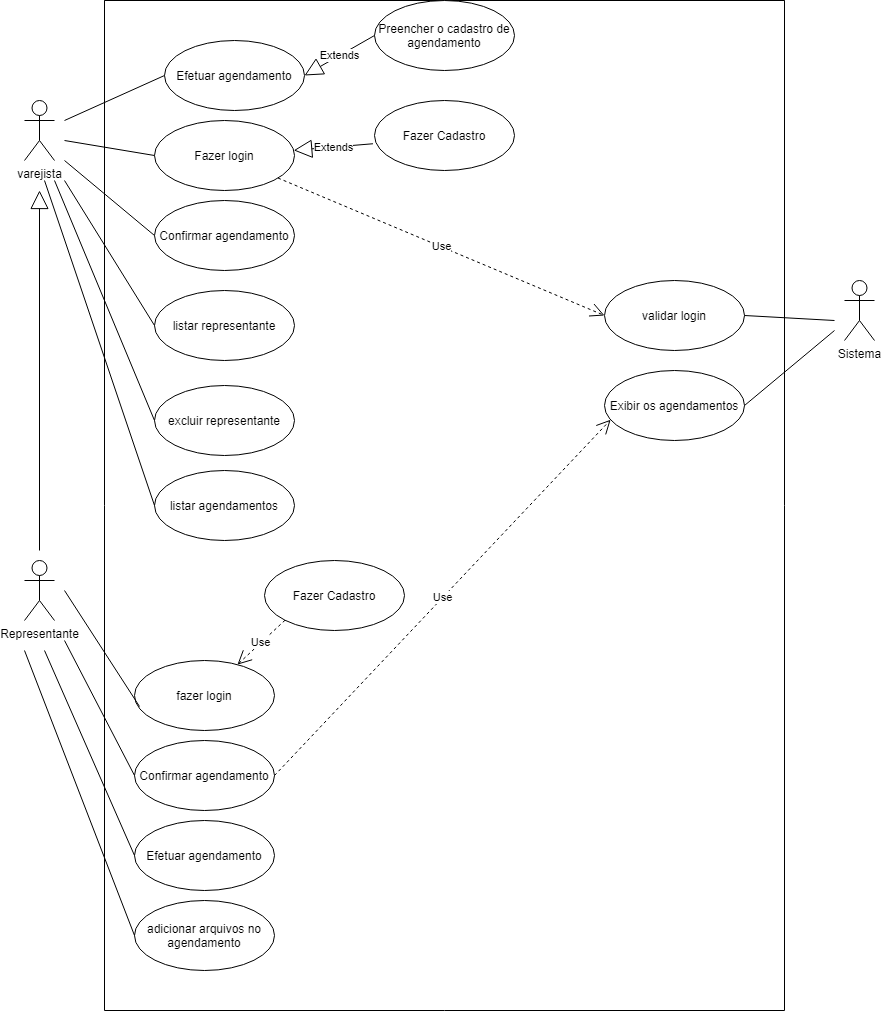

The diagram above was exported from draw.io. Its source (the exported page's mxGraphModel, read from the mxfile embedded in the PNG):
<mxGraphModel dx="942" dy="614" grid="1" gridSize="10" guides="1" tooltips="1" connect="1" arrows="1" fold="1" page="1" pageScale="1" pageWidth="827" pageHeight="1169" math="0" shadow="0">
  <root>
    <mxCell id="0" />
    <mxCell id="1" parent="0" />
    <mxCell id="ggpihrsz5pxEzU633AoN-53" value="" style="swimlane;startSize=0;" parent="1" vertex="1">
      <mxGeometry x="200" y="160" width="680" height="1010" as="geometry" />
    </mxCell>
    <mxCell id="ggpihrsz5pxEzU633AoN-66" value="&lt;font style=&quot;vertical-align: inherit&quot;&gt;&lt;font style=&quot;vertical-align: inherit&quot;&gt;Efetuar agendamento&lt;/font&gt;&lt;/font&gt;" style="ellipse;whiteSpace=wrap;html=1;" parent="ggpihrsz5pxEzU633AoN-53" vertex="1">
      <mxGeometry x="60" y="40" width="140" height="70" as="geometry" />
    </mxCell>
    <mxCell id="ggpihrsz5pxEzU633AoN-67" value="Fazer Cadastro" style="ellipse;whiteSpace=wrap;html=1;" parent="ggpihrsz5pxEzU633AoN-53" vertex="1">
      <mxGeometry x="270" y="100" width="140" height="70" as="geometry" />
    </mxCell>
    <mxCell id="ggpihrsz5pxEzU633AoN-68" value="Fazer login" style="ellipse;whiteSpace=wrap;html=1;" parent="ggpihrsz5pxEzU633AoN-53" vertex="1">
      <mxGeometry x="50" y="120" width="140" height="70" as="geometry" />
    </mxCell>
    <mxCell id="ggpihrsz5pxEzU633AoN-69" value="Confirmar agendamento" style="ellipse;whiteSpace=wrap;html=1;" parent="ggpihrsz5pxEzU633AoN-53" vertex="1">
      <mxGeometry x="50" y="200" width="140" height="70" as="geometry" />
    </mxCell>
    <mxCell id="ggpihrsz5pxEzU633AoN-70" value="fazer login" style="ellipse;whiteSpace=wrap;html=1;" parent="ggpihrsz5pxEzU633AoN-53" vertex="1">
      <mxGeometry x="30" y="660" width="140" height="70" as="geometry" />
    </mxCell>
    <mxCell id="ggpihrsz5pxEzU633AoN-71" value="&lt;font style=&quot;vertical-align: inherit&quot;&gt;&lt;font style=&quot;vertical-align: inherit&quot;&gt;Confirmar agendamento&lt;/font&gt;&lt;/font&gt;" style="ellipse;whiteSpace=wrap;html=1;" parent="ggpihrsz5pxEzU633AoN-53" vertex="1">
      <mxGeometry x="30" y="740" width="140" height="70" as="geometry" />
    </mxCell>
    <mxCell id="ggpihrsz5pxEzU633AoN-90" value="validar login" style="ellipse;whiteSpace=wrap;html=1;" parent="ggpihrsz5pxEzU633AoN-53" vertex="1">
      <mxGeometry x="500" y="280" width="140" height="70" as="geometry" />
    </mxCell>
    <mxCell id="ggpihrsz5pxEzU633AoN-98" value="Use" style="endArrow=open;endSize=12;dashed=1;html=1;rounded=0;entryX=0;entryY=0.5;entryDx=0;entryDy=0;" parent="ggpihrsz5pxEzU633AoN-53" source="ggpihrsz5pxEzU633AoN-68" target="ggpihrsz5pxEzU633AoN-90" edge="1">
      <mxGeometry width="160" relative="1" as="geometry">
        <mxPoint x="210" y="240" as="sourcePoint" />
        <mxPoint x="370" y="240" as="targetPoint" />
        <Array as="points" />
      </mxGeometry>
    </mxCell>
    <mxCell id="ggpihrsz5pxEzU633AoN-100" value="Exibir os agendamentos" style="ellipse;whiteSpace=wrap;html=1;" parent="ggpihrsz5pxEzU633AoN-53" vertex="1">
      <mxGeometry x="500" y="370" width="140" height="70" as="geometry" />
    </mxCell>
    <mxCell id="ggpihrsz5pxEzU633AoN-103" value="Use" style="endArrow=open;endSize=12;dashed=1;html=1;rounded=0;entryX=0.044;entryY=0.703;entryDx=0;entryDy=0;entryPerimeter=0;exitX=1;exitY=0.5;exitDx=0;exitDy=0;" parent="ggpihrsz5pxEzU633AoN-53" target="ggpihrsz5pxEzU633AoN-100" edge="1" source="ggpihrsz5pxEzU633AoN-71">
      <mxGeometry width="160" relative="1" as="geometry">
        <mxPoint x="180" y="604" as="sourcePoint" />
        <mxPoint x="340" y="604.41" as="targetPoint" />
      </mxGeometry>
    </mxCell>
    <mxCell id="ggpihrsz5pxEzU633AoN-104" value="Preencher o cadastro de agendamento" style="ellipse;whiteSpace=wrap;html=1;" parent="ggpihrsz5pxEzU633AoN-53" vertex="1">
      <mxGeometry x="270" width="140" height="70" as="geometry" />
    </mxCell>
    <mxCell id="ggpihrsz5pxEzU633AoN-110" value="Extends" style="endArrow=block;endSize=16;endFill=0;html=1;rounded=0;exitX=-0.011;exitY=0.618;exitDx=0;exitDy=0;exitPerimeter=0;" parent="ggpihrsz5pxEzU633AoN-53" source="ggpihrsz5pxEzU633AoN-67" target="ggpihrsz5pxEzU633AoN-68" edge="1">
      <mxGeometry width="160" relative="1" as="geometry">
        <mxPoint x="190" y="160" as="sourcePoint" />
        <mxPoint x="350" y="160" as="targetPoint" />
      </mxGeometry>
    </mxCell>
    <mxCell id="ggpihrsz5pxEzU633AoN-111" value="Extends" style="endArrow=block;endSize=16;endFill=0;html=1;rounded=0;entryX=1;entryY=0.5;entryDx=0;entryDy=0;exitX=0;exitY=0.5;exitDx=0;exitDy=0;" parent="ggpihrsz5pxEzU633AoN-53" source="ggpihrsz5pxEzU633AoN-104" target="ggpihrsz5pxEzU633AoN-66" edge="1">
      <mxGeometry width="160" relative="1" as="geometry">
        <mxPoint x="190" y="300" as="sourcePoint" />
        <mxPoint x="350" y="300" as="targetPoint" />
      </mxGeometry>
    </mxCell>
    <mxCell id="ggpihrsz5pxEzU633AoN-113" value="" style="endArrow=none;html=1;rounded=0;exitX=1;exitY=0.5;exitDx=0;exitDy=0;" parent="ggpihrsz5pxEzU633AoN-53" source="ggpihrsz5pxEzU633AoN-90" edge="1">
      <mxGeometry relative="1" as="geometry">
        <mxPoint x="540" y="240" as="sourcePoint" />
        <mxPoint x="730" y="320" as="targetPoint" />
      </mxGeometry>
    </mxCell>
    <mxCell id="kMaHPtB6SSbMlElEjuRc-3" value="" style="endArrow=none;html=1;rounded=0;entryX=0;entryY=0.5;entryDx=0;entryDy=0;" edge="1" parent="ggpihrsz5pxEzU633AoN-53" target="ggpihrsz5pxEzU633AoN-71">
      <mxGeometry width="50" height="50" relative="1" as="geometry">
        <mxPoint x="-40" y="640" as="sourcePoint" />
        <mxPoint x="120" y="580" as="targetPoint" />
      </mxGeometry>
    </mxCell>
    <mxCell id="kMaHPtB6SSbMlElEjuRc-4" value="listar representante" style="ellipse;whiteSpace=wrap;html=1;" vertex="1" parent="ggpihrsz5pxEzU633AoN-53">
      <mxGeometry x="50" y="290" width="140" height="70" as="geometry" />
    </mxCell>
    <mxCell id="kMaHPtB6SSbMlElEjuRc-5" value="excluir representante" style="ellipse;whiteSpace=wrap;html=1;" vertex="1" parent="ggpihrsz5pxEzU633AoN-53">
      <mxGeometry x="50" y="385" width="140" height="70" as="geometry" />
    </mxCell>
    <mxCell id="kMaHPtB6SSbMlElEjuRc-8" value="listar agendamentos" style="ellipse;whiteSpace=wrap;html=1;" vertex="1" parent="ggpihrsz5pxEzU633AoN-53">
      <mxGeometry x="50" y="470" width="140" height="70" as="geometry" />
    </mxCell>
    <mxCell id="kMaHPtB6SSbMlElEjuRc-9" value="" style="endArrow=none;html=1;rounded=0;exitX=0;exitY=0.5;exitDx=0;exitDy=0;" edge="1" parent="ggpihrsz5pxEzU633AoN-53" source="kMaHPtB6SSbMlElEjuRc-8">
      <mxGeometry width="50" height="50" relative="1" as="geometry">
        <mxPoint y="500" as="sourcePoint" />
        <mxPoint x="-60" y="180" as="targetPoint" />
      </mxGeometry>
    </mxCell>
    <mxCell id="kMaHPtB6SSbMlElEjuRc-10" value="Fazer Cadastro" style="ellipse;whiteSpace=wrap;html=1;" vertex="1" parent="ggpihrsz5pxEzU633AoN-53">
      <mxGeometry x="160" y="560" width="140" height="70" as="geometry" />
    </mxCell>
    <mxCell id="kMaHPtB6SSbMlElEjuRc-11" value="Use" style="endArrow=open;endSize=12;dashed=1;html=1;rounded=0;exitX=0;exitY=1;exitDx=0;exitDy=0;" edge="1" parent="ggpihrsz5pxEzU633AoN-53" source="kMaHPtB6SSbMlElEjuRc-10" target="ggpihrsz5pxEzU633AoN-70">
      <mxGeometry width="160" relative="1" as="geometry">
        <mxPoint x="40" y="610" as="sourcePoint" />
        <mxPoint x="200" y="610" as="targetPoint" />
      </mxGeometry>
    </mxCell>
    <mxCell id="kMaHPtB6SSbMlElEjuRc-12" value="Efetuar agendamento" style="ellipse;whiteSpace=wrap;html=1;" vertex="1" parent="ggpihrsz5pxEzU633AoN-53">
      <mxGeometry x="30" y="820" width="140" height="70" as="geometry" />
    </mxCell>
    <mxCell id="kMaHPtB6SSbMlElEjuRc-14" value="adicionar arquivos no agendamento" style="ellipse;whiteSpace=wrap;html=1;" vertex="1" parent="ggpihrsz5pxEzU633AoN-53">
      <mxGeometry x="30" y="900" width="140" height="70" as="geometry" />
    </mxCell>
    <mxCell id="ggpihrsz5pxEzU633AoN-57" value="varejista" style="shape=umlActor;verticalLabelPosition=bottom;verticalAlign=top;html=1;outlineConnect=0;" parent="1" vertex="1">
      <mxGeometry x="120" y="260" width="30" height="60" as="geometry" />
    </mxCell>
    <mxCell id="ggpihrsz5pxEzU633AoN-61" value="Sistema" style="shape=umlActor;verticalLabelPosition=bottom;verticalAlign=top;html=1;outlineConnect=0;" parent="1" vertex="1">
      <mxGeometry x="940" y="440" width="30" height="60" as="geometry" />
    </mxCell>
    <mxCell id="ggpihrsz5pxEzU633AoN-64" value="&lt;font style=&quot;vertical-align: inherit&quot;&gt;&lt;font style=&quot;vertical-align: inherit&quot;&gt;Representante&lt;/font&gt;&lt;/font&gt;" style="shape=umlActor;verticalLabelPosition=bottom;verticalAlign=top;html=1;outlineConnect=0;" parent="1" vertex="1">
      <mxGeometry x="120" y="720" width="30" height="60" as="geometry" />
    </mxCell>
    <mxCell id="ggpihrsz5pxEzU633AoN-65" value="" style="endArrow=block;endSize=16;endFill=0;html=1;rounded=0;" parent="1" edge="1">
      <mxGeometry width="160" relative="1" as="geometry">
        <mxPoint x="135" y="710" as="sourcePoint" />
        <mxPoint x="135" y="350" as="targetPoint" />
      </mxGeometry>
    </mxCell>
    <mxCell id="ggpihrsz5pxEzU633AoN-83" value="" style="endArrow=none;html=1;rounded=0;exitX=0.036;exitY=0.657;exitDx=0;exitDy=0;exitPerimeter=0;" parent="1" source="ggpihrsz5pxEzU633AoN-70" edge="1">
      <mxGeometry relative="1" as="geometry">
        <mxPoint x="670" y="780" as="sourcePoint" />
        <mxPoint x="160" y="750" as="targetPoint" />
      </mxGeometry>
    </mxCell>
    <mxCell id="ggpihrsz5pxEzU633AoN-86" value="" style="endArrow=none;html=1;rounded=0;entryX=0;entryY=0.5;entryDx=0;entryDy=0;" parent="1" target="ggpihrsz5pxEzU633AoN-68" edge="1">
      <mxGeometry relative="1" as="geometry">
        <mxPoint x="160" y="300" as="sourcePoint" />
        <mxPoint x="330" y="320" as="targetPoint" />
      </mxGeometry>
    </mxCell>
    <mxCell id="ggpihrsz5pxEzU633AoN-88" value="" style="endArrow=none;html=1;rounded=0;entryX=0;entryY=0.5;entryDx=0;entryDy=0;" parent="1" target="ggpihrsz5pxEzU633AoN-69" edge="1">
      <mxGeometry relative="1" as="geometry">
        <mxPoint x="160" y="320" as="sourcePoint" />
        <mxPoint x="850" y="450" as="targetPoint" />
      </mxGeometry>
    </mxCell>
    <mxCell id="ggpihrsz5pxEzU633AoN-94" value="" style="endArrow=none;html=1;rounded=0;entryX=0;entryY=0.5;entryDx=0;entryDy=0;" parent="1" target="ggpihrsz5pxEzU633AoN-66" edge="1">
      <mxGeometry relative="1" as="geometry">
        <mxPoint x="160" y="280" as="sourcePoint" />
        <mxPoint x="230" y="160" as="targetPoint" />
      </mxGeometry>
    </mxCell>
    <mxCell id="ggpihrsz5pxEzU633AoN-115" value="" style="endArrow=none;html=1;rounded=0;exitX=1;exitY=0.5;exitDx=0;exitDy=0;" parent="1" source="ggpihrsz5pxEzU633AoN-100" edge="1">
      <mxGeometry relative="1" as="geometry">
        <mxPoint x="890" y="570" as="sourcePoint" />
        <mxPoint x="930" y="490" as="targetPoint" />
      </mxGeometry>
    </mxCell>
    <mxCell id="kMaHPtB6SSbMlElEjuRc-6" value="" style="endArrow=none;html=1;rounded=0;entryX=0;entryY=0.5;entryDx=0;entryDy=0;" edge="1" parent="1" target="kMaHPtB6SSbMlElEjuRc-4">
      <mxGeometry width="50" height="50" relative="1" as="geometry">
        <mxPoint x="160" y="340" as="sourcePoint" />
        <mxPoint x="230" y="530" as="targetPoint" />
      </mxGeometry>
    </mxCell>
    <mxCell id="kMaHPtB6SSbMlElEjuRc-7" value="" style="endArrow=none;html=1;rounded=0;exitX=0;exitY=0.5;exitDx=0;exitDy=0;" edge="1" parent="1" source="kMaHPtB6SSbMlElEjuRc-5">
      <mxGeometry width="50" height="50" relative="1" as="geometry">
        <mxPoint x="190" y="560" as="sourcePoint" />
        <mxPoint x="150" y="340" as="targetPoint" />
      </mxGeometry>
    </mxCell>
    <mxCell id="kMaHPtB6SSbMlElEjuRc-15" value="" style="endArrow=none;html=1;rounded=0;exitX=0;exitY=0.5;exitDx=0;exitDy=0;" edge="1" parent="1" source="kMaHPtB6SSbMlElEjuRc-12">
      <mxGeometry width="50" height="50" relative="1" as="geometry">
        <mxPoint x="120" y="970" as="sourcePoint" />
        <mxPoint x="140" y="810" as="targetPoint" />
      </mxGeometry>
    </mxCell>
    <mxCell id="kMaHPtB6SSbMlElEjuRc-17" value="" style="endArrow=none;html=1;rounded=0;exitX=0;exitY=0.5;exitDx=0;exitDy=0;" edge="1" parent="1" source="kMaHPtB6SSbMlElEjuRc-14">
      <mxGeometry width="50" height="50" relative="1" as="geometry">
        <mxPoint x="150" y="1160" as="sourcePoint" />
        <mxPoint x="120" y="810" as="targetPoint" />
      </mxGeometry>
    </mxCell>
  </root>
</mxGraphModel>